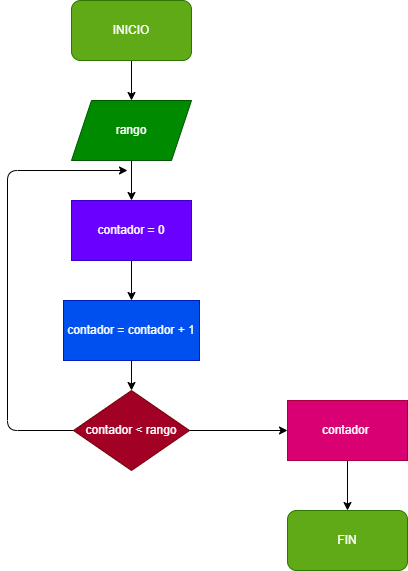

The diagram above was exported from draw.io. Its source (the exported page's mxGraphModel, read from the mxfile embedded in the PNG):
<mxGraphModel dx="867" dy="627" grid="1" gridSize="10" guides="1" tooltips="1" connect="1" arrows="1" fold="1" page="1" pageScale="1" pageWidth="827" pageHeight="1169" math="0" shadow="0">
  <root>
    <mxCell id="0" />
    <mxCell id="1" parent="0" />
    <mxCell id="9" value="" style="edgeStyle=none;html=1;" edge="1" parent="1" source="2" target="3">
      <mxGeometry relative="1" as="geometry" />
    </mxCell>
    <mxCell id="2" value="INICIO" style="rounded=1;whiteSpace=wrap;html=1;fillColor=#60a917;fontColor=#ffffff;strokeColor=#2D7600;" vertex="1" parent="1">
      <mxGeometry x="354" y="30" width="120" height="60" as="geometry" />
    </mxCell>
    <mxCell id="10" value="" style="edgeStyle=none;html=1;" edge="1" parent="1" source="3" target="4">
      <mxGeometry relative="1" as="geometry" />
    </mxCell>
    <mxCell id="3" value="rango" style="shape=parallelogram;perimeter=parallelogramPerimeter;whiteSpace=wrap;html=1;fixedSize=1;fillColor=#008a00;fontColor=#ffffff;strokeColor=#005700;" vertex="1" parent="1">
      <mxGeometry x="354" y="130" width="120" height="60" as="geometry" />
    </mxCell>
    <mxCell id="11" value="" style="edgeStyle=none;html=1;" edge="1" parent="1" source="4" target="5">
      <mxGeometry relative="1" as="geometry" />
    </mxCell>
    <mxCell id="4" value="contador = 0" style="rounded=0;whiteSpace=wrap;html=1;fillColor=#6a00ff;fontColor=#ffffff;strokeColor=#3700CC;" vertex="1" parent="1">
      <mxGeometry x="354" y="230" width="120" height="60" as="geometry" />
    </mxCell>
    <mxCell id="12" value="" style="edgeStyle=none;html=1;" edge="1" parent="1" source="5" target="6">
      <mxGeometry relative="1" as="geometry" />
    </mxCell>
    <mxCell id="5" value="contador = contador + 1" style="rounded=0;whiteSpace=wrap;html=1;fillColor=#0050ef;fontColor=#ffffff;strokeColor=#001DBC;" vertex="1" parent="1">
      <mxGeometry x="346" y="330" width="136" height="60" as="geometry" />
    </mxCell>
    <mxCell id="13" value="" style="edgeStyle=none;html=1;" edge="1" parent="1" source="6" target="7">
      <mxGeometry relative="1" as="geometry" />
    </mxCell>
    <mxCell id="15" style="edgeStyle=none;html=1;exitX=0;exitY=0.5;exitDx=0;exitDy=0;" edge="1" parent="1" source="6">
      <mxGeometry relative="1" as="geometry">
        <mxPoint x="410" y="200" as="targetPoint" />
        <Array as="points">
          <mxPoint x="290" y="460" />
          <mxPoint x="290" y="200" />
        </Array>
      </mxGeometry>
    </mxCell>
    <mxCell id="6" value="contador &amp;lt; rango" style="rhombus;whiteSpace=wrap;html=1;fillColor=#a20025;fontColor=#ffffff;strokeColor=#6F0000;" vertex="1" parent="1">
      <mxGeometry x="356" y="420" width="116" height="80" as="geometry" />
    </mxCell>
    <mxCell id="14" value="" style="edgeStyle=none;html=1;" edge="1" parent="1" source="7" target="8">
      <mxGeometry relative="1" as="geometry" />
    </mxCell>
    <mxCell id="7" value="contador&amp;nbsp;" style="rounded=0;whiteSpace=wrap;html=1;fillColor=#d80073;fontColor=#ffffff;strokeColor=#A50040;" vertex="1" parent="1">
      <mxGeometry x="570" y="430" width="120" height="60" as="geometry" />
    </mxCell>
    <mxCell id="8" value="FIN" style="rounded=1;whiteSpace=wrap;html=1;fillColor=#60a917;fontColor=#ffffff;strokeColor=#2D7600;" vertex="1" parent="1">
      <mxGeometry x="570" y="540" width="120" height="60" as="geometry" />
    </mxCell>
  </root>
</mxGraphModel>